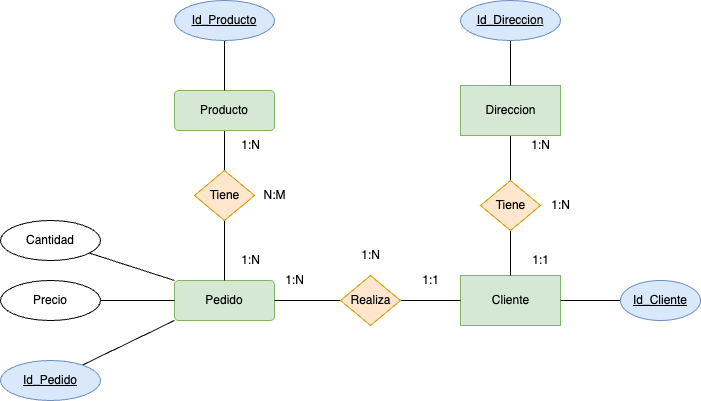

The diagram above was exported from draw.io. Its source (the exported page's mxGraphModel, read from the mxfile embedded in the PNG):
<mxGraphModel dx="278" dy="791" grid="1" gridSize="10" guides="1" tooltips="1" connect="1" arrows="1" fold="1" page="1" pageScale="1" pageWidth="827" pageHeight="1169" math="0" shadow="0">
  <root>
    <mxCell id="0" />
    <mxCell id="1" parent="0" />
    <mxCell id="2" value="Pedido" style="rounded=1;arcSize=10;whiteSpace=wrap;html=1;align=center;fillColor=#d5e8d4;strokeColor=#82b366;" parent="1" vertex="1">
      <mxGeometry x="274" y="360" width="100" height="40" as="geometry" />
    </mxCell>
    <mxCell id="57" style="edgeStyle=none;html=1;entryX=0;entryY=1;entryDx=0;entryDy=0;endArrow=none;endFill=0;" parent="1" source="36" target="2" edge="1">
      <mxGeometry relative="1" as="geometry" />
    </mxCell>
    <mxCell id="36" value="Id_Pedido" style="ellipse;whiteSpace=wrap;html=1;align=center;fontStyle=4;fillColor=#dae8fc;strokeColor=#6c8ebf;" parent="1" vertex="1">
      <mxGeometry x="100" y="440" width="100" height="40" as="geometry" />
    </mxCell>
    <mxCell id="40" value="Cliente" style="html=1;dashed=0;whitespace=wrap;fillColor=#d5e8d4;strokeColor=#82b366;" parent="1" vertex="1">
      <mxGeometry x="560" y="355" width="100" height="50" as="geometry" />
    </mxCell>
    <mxCell id="47" style="edgeStyle=none;html=1;entryX=1;entryY=0.5;entryDx=0;entryDy=0;endArrow=none;endFill=0;" parent="1" source="43" target="2" edge="1">
      <mxGeometry relative="1" as="geometry" />
    </mxCell>
    <mxCell id="48" style="edgeStyle=none;html=1;entryX=0;entryY=0.5;entryDx=0;entryDy=0;endArrow=none;endFill=0;" parent="1" source="43" target="40" edge="1">
      <mxGeometry relative="1" as="geometry" />
    </mxCell>
    <mxCell id="43" value="Realiza" style="shape=rhombus;html=1;dashed=0;whitespace=wrap;perimeter=rhombusPerimeter;fillColor=#ffe6cc;strokeColor=#d79b00;" parent="1" vertex="1">
      <mxGeometry x="440" y="355" width="60" height="50" as="geometry" />
    </mxCell>
    <mxCell id="74" style="edgeStyle=none;html=1;entryX=1;entryY=0.5;entryDx=0;entryDy=0;endArrow=none;endFill=0;" parent="1" source="44" target="40" edge="1">
      <mxGeometry relative="1" as="geometry" />
    </mxCell>
    <mxCell id="44" value="Id_Cliente" style="ellipse;whiteSpace=wrap;html=1;align=center;fontStyle=4;fillColor=#dae8fc;strokeColor=#6c8ebf;" parent="1" vertex="1">
      <mxGeometry x="720" y="360" width="80" height="40" as="geometry" />
    </mxCell>
    <mxCell id="54" style="edgeStyle=none;html=1;entryX=0;entryY=0;entryDx=0;entryDy=0;endArrow=none;endFill=0;" parent="1" source="49" target="2" edge="1">
      <mxGeometry relative="1" as="geometry" />
    </mxCell>
    <mxCell id="49" value="Cantidad" style="ellipse;whiteSpace=wrap;html=1;align=center;" parent="1" vertex="1">
      <mxGeometry x="100" y="300" width="100" height="40" as="geometry" />
    </mxCell>
    <mxCell id="55" style="edgeStyle=none;html=1;entryX=0;entryY=0.5;entryDx=0;entryDy=0;endArrow=none;endFill=0;" parent="1" source="51" target="2" edge="1">
      <mxGeometry relative="1" as="geometry" />
    </mxCell>
    <mxCell id="51" value="Precio" style="ellipse;whiteSpace=wrap;html=1;align=center;" parent="1" vertex="1">
      <mxGeometry x="100" y="360" width="100" height="40" as="geometry" />
    </mxCell>
    <mxCell id="59" value="1:1" style="text;html=1;align=center;verticalAlign=middle;resizable=0;points=[];autosize=1;strokeColor=none;fillColor=none;" parent="1" vertex="1">
      <mxGeometry x="510" y="345" width="40" height="30" as="geometry" />
    </mxCell>
    <mxCell id="60" value="1:N" style="text;html=1;align=center;verticalAlign=middle;resizable=0;points=[];autosize=1;strokeColor=none;fillColor=none;" parent="1" vertex="1">
      <mxGeometry x="374" y="345" width="40" height="30" as="geometry" />
    </mxCell>
    <mxCell id="61" value="1:N" style="text;html=1;align=center;verticalAlign=middle;resizable=0;points=[];autosize=1;strokeColor=none;fillColor=none;" parent="1" vertex="1">
      <mxGeometry x="450" y="320" width="40" height="30" as="geometry" />
    </mxCell>
    <mxCell id="68" style="edgeStyle=none;html=1;entryX=0.5;entryY=0;entryDx=0;entryDy=0;endArrow=none;endFill=0;" parent="1" source="63" target="67" edge="1">
      <mxGeometry relative="1" as="geometry" />
    </mxCell>
    <mxCell id="63" value="Producto" style="rounded=1;arcSize=10;whiteSpace=wrap;html=1;align=center;fillColor=#d5e8d4;strokeColor=#82b366;" parent="1" vertex="1">
      <mxGeometry x="274" y="170" width="100" height="40" as="geometry" />
    </mxCell>
    <mxCell id="65" style="edgeStyle=none;html=1;entryX=0.5;entryY=0;entryDx=0;entryDy=0;endArrow=none;endFill=0;" parent="1" source="64" target="63" edge="1">
      <mxGeometry relative="1" as="geometry" />
    </mxCell>
    <mxCell id="64" value="Id_Producto" style="ellipse;whiteSpace=wrap;html=1;align=center;fontStyle=4;fillColor=#dae8fc;strokeColor=#6c8ebf;" parent="1" vertex="1">
      <mxGeometry x="274" y="80" width="100" height="40" as="geometry" />
    </mxCell>
    <mxCell id="69" style="edgeStyle=none;html=1;entryX=0.5;entryY=0;entryDx=0;entryDy=0;endArrow=none;endFill=0;" parent="1" source="67" target="2" edge="1">
      <mxGeometry relative="1" as="geometry" />
    </mxCell>
    <mxCell id="67" value="Tiene" style="shape=rhombus;html=1;dashed=0;whitespace=wrap;perimeter=rhombusPerimeter;fillColor=#ffe6cc;strokeColor=#d79b00;" parent="1" vertex="1">
      <mxGeometry x="294" y="250" width="60" height="50" as="geometry" />
    </mxCell>
    <mxCell id="70" value="1:N" style="text;html=1;align=center;verticalAlign=middle;resizable=0;points=[];autosize=1;strokeColor=none;fillColor=none;" parent="1" vertex="1">
      <mxGeometry x="330" y="325" width="40" height="30" as="geometry" />
    </mxCell>
    <mxCell id="71" value="1:N" style="text;html=1;align=center;verticalAlign=middle;resizable=0;points=[];autosize=1;strokeColor=none;fillColor=none;" parent="1" vertex="1">
      <mxGeometry x="330" y="210" width="40" height="30" as="geometry" />
    </mxCell>
    <mxCell id="72" value="N:M" style="text;html=1;align=center;verticalAlign=middle;resizable=0;points=[];autosize=1;strokeColor=none;fillColor=none;" parent="1" vertex="1">
      <mxGeometry x="349" y="260" width="50" height="30" as="geometry" />
    </mxCell>
    <mxCell id="76" style="edgeStyle=none;html=1;entryX=0.5;entryY=0;entryDx=0;entryDy=0;endArrow=none;endFill=0;" parent="1" source="75" target="40" edge="1">
      <mxGeometry relative="1" as="geometry" />
    </mxCell>
    <mxCell id="75" value="Direccion" style="html=1;dashed=0;whitespace=wrap;fillColor=#d5e8d4;strokeColor=#82b366;" parent="1" vertex="1">
      <mxGeometry x="560" y="165" width="100" height="50" as="geometry" />
    </mxCell>
    <mxCell id="77" value="Tiene" style="shape=rhombus;html=1;dashed=0;whitespace=wrap;perimeter=rhombusPerimeter;fillColor=#ffe6cc;strokeColor=#d79b00;" parent="1" vertex="1">
      <mxGeometry x="580" y="260" width="60" height="50" as="geometry" />
    </mxCell>
    <mxCell id="78" value="1:N" style="text;html=1;align=center;verticalAlign=middle;resizable=0;points=[];autosize=1;strokeColor=none;fillColor=none;" parent="1" vertex="1">
      <mxGeometry x="620" y="210" width="40" height="30" as="geometry" />
    </mxCell>
    <mxCell id="79" value="1:1" style="text;html=1;align=center;verticalAlign=middle;resizable=0;points=[];autosize=1;strokeColor=none;fillColor=none;" parent="1" vertex="1">
      <mxGeometry x="620" y="325" width="40" height="30" as="geometry" />
    </mxCell>
    <mxCell id="80" value="1:N" style="text;html=1;align=center;verticalAlign=middle;resizable=0;points=[];autosize=1;strokeColor=none;fillColor=none;" parent="1" vertex="1">
      <mxGeometry x="640" y="270" width="40" height="30" as="geometry" />
    </mxCell>
    <mxCell id="82" style="edgeStyle=none;html=1;entryX=0.5;entryY=0;entryDx=0;entryDy=0;endArrow=none;endFill=0;" edge="1" parent="1" source="81" target="75">
      <mxGeometry relative="1" as="geometry" />
    </mxCell>
    <mxCell id="81" value="Id_Direccion" style="ellipse;whiteSpace=wrap;html=1;align=center;fontStyle=4;fillColor=#dae8fc;strokeColor=#6c8ebf;" parent="1" vertex="1">
      <mxGeometry x="560" y="80" width="100" height="40" as="geometry" />
    </mxCell>
  </root>
</mxGraphModel>